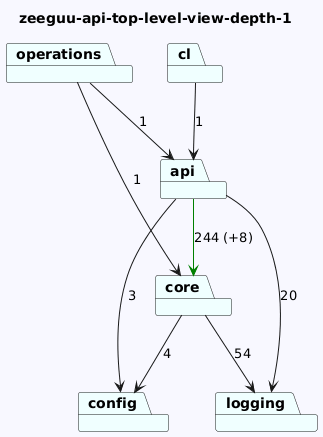

The diagram above was rendered by PlantUML. Its source (embedded in the PNG):
@startuml
skinparam backgroundColor GhostWhite
title zeeguu-api-top-level-view-depth-1
package "cl" #Azure
package "config" #Azure
package "core" #Azure
package "api" #Azure
package "operations" #Azure
package "logging" #Azure
"cl"-->"api"  : 1

"core"-->"logging"  : 54
"core"-->"config"  : 4
"api"-->"logging"  : 20
"api"-->"config"  : 3
"api"-->"core" #Green : 244 (+8)
"operations"-->"api"  : 1
"operations"-->"core"  : 1
@enduml